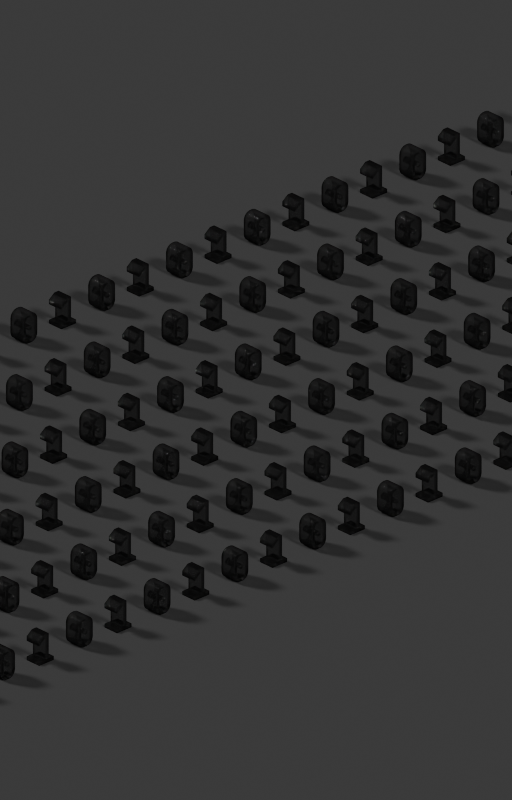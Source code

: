 # Source: zero_one.blend  (saved by Blender 5.0.119; exported with 4.5.12 LTS)
import bpy
from mathutils import Matrix  # noqa: F401  (used for matrix-valued properties, if any)

bpy.ops.wm.read_factory_settings(use_empty=True)
scene = bpy.context.scene
scene.name = 'Scene'

# ---- collections
col_collection = bpy.data.collections.new('Collection'); scene.collection.children.link(col_collection)
col_one_two_svg = bpy.data.collections.new('one_two.svg'); scene.collection.children.link(col_one_two_svg)

# ---- materials (node trees are filled in below, after node groups)
mat_svgmat = bpy.data.materials.new('SVGMat')
mat_svgmat.use_raytrace_refraction = True
mat_svgmat.use_screen_refraction = True
mat_svgmat.diffuse_color = (0.0, 0.0, 0.0, 1.0)
mat_material_001 = bpy.data.materials.new('Material.001')

# ---- node groups
ng_smooth_by_angle = bpy.data.node_groups.new('Smooth by Angle', 'GeometryNodeTree')
_s = ng_smooth_by_angle.interface.new_socket(name='Mesh', in_out='OUTPUT', socket_type='NodeSocketGeometry')
_s = ng_smooth_by_angle.interface.new_socket(name='Mesh', in_out='INPUT', socket_type='NodeSocketGeometry')
_s = ng_smooth_by_angle.interface.new_socket(name='Angle', in_out='INPUT', socket_type='NodeSocketFloat')
_s.subtype = 'ANGLE'
_s.default_value = 0.5236
_s.min_value = 0.0
_s.max_value = 3.142
_s.description = 'Maximum face angle for smooth edges'
_s = ng_smooth_by_angle.interface.new_socket(name='Ignore Sharpness', in_out='INPUT', socket_type='NodeSocketBool')
_s.force_non_field = True
ng_smooth_by_angle.is_modifier = True
_N = ng_smooth_by_angle.nodes; _L = ng_smooth_by_angle.links
n0 = _N.new('GeometryNodeSetShadeSmooth'); n0.name = 'Set Shade Smooth'; n0.location = (120, -80)
n0.domain = 'EDGE'
n1 = _N.new('GeometryNodeSetShadeSmooth'); n1.name = 'Set Shade Smooth.001'; n1.location = (300, -80)
n2 = _N.new('NodeGroupOutput'); n2.name = 'Group Output'; n2.location = (480, -80)
n3 = _N.new('GeometryNodeInputMeshEdgeAngle'); n3.name = 'Edge Angle'; n3.location = (-440, -240)
n4 = _N.new('NodeGroupInput'); n4.name = 'Group Input'; n4.location = (-80, -80)
n5 = _N.new('GeometryNodeInputEdgeSmooth'); n5.name = 'Is Edge Smooth'; n5.location = (-260, -120)
n6 = _N.new('GeometryNodeInputShadeSmooth'); n6.name = 'Is Shade Smooth'; n6.location = (-440, -397)
n7 = _N.new('FunctionNodeCompare'); n7.name = 'Compare'; n7.location = (-260, -260)
n7.operation = 'LESS_EQUAL'
n7.inputs[6].default_value = (0.0, 0.0, 0.0, 0.0)
n7.inputs[7].default_value = (0.0, 0.0, 0.0, 0.0)
n8 = _N.new('FunctionNodeBooleanMath'); n8.name = 'Boolean Math.001'; n8.location = (-80, -260)
n9 = _N.new('NodeGroupInput'); n9.name = 'Group Input.001'; n9.location = (-440, -329)
n10 = _N.new('NodeGroupInput'); n10.name = 'Group Input.002'; n10.location = (-259, -189)
n11 = _N.new('FunctionNodeBooleanMath'); n11.name = 'Boolean Math'; n11.location = (-80, -149)
n11.operation = 'OR'
n12 = _N.new('FunctionNodeBooleanMath'); n12.name = 'Boolean Math.002'; n12.location = (-260, -380)
n12.operation = 'OR'
n13 = _N.new('NodeGroupInput'); n13.name = 'Group Input.003'; n13.location = (-440, -460)
_L.new(n3.outputs[0], n7.inputs[0])
_L.new(n1.outputs[0], n2.inputs[0])
_L.new(n9.outputs[1], n7.inputs[1])
_L.new(n7.outputs[0], n8.inputs[0])
_L.new(n4.outputs[0], n0.inputs[0])
_L.new(n0.outputs[0], n1.inputs[0])
_L.new(n8.outputs[0], n0.inputs[2])
_L.new(n10.outputs[2], n11.inputs[1])
_L.new(n5.outputs[0], n11.inputs[0])
_L.new(n11.outputs[0], n0.inputs[1])
_L.new(n13.outputs[2], n12.inputs[1])
_L.new(n6.outputs[0], n12.inputs[0])
_L.new(n12.outputs[0], n8.inputs[1])
n2.is_active_output = True

# ---- material node trees
mat_svgmat.use_nodes = True; mat_svgmat.node_tree.nodes.clear()
_N = mat_svgmat.node_tree.nodes; _L = mat_svgmat.node_tree.links
n0 = _N.new('ShaderNodeOutputMaterial'); n0.name = 'Material Output'; n0.location = (170, 0)
n1 = _N.new('ShaderNodeBsdfGlass'); n1.name = 'Glass BSDF'; n1.location = (-166, 31)
n1.inputs[0].default_value = (0.64, 0.64, 0.64, 1.0)
n1.inputs[1].default_value = 0.05
n1.inputs[2].default_value = 1.77
_L.new(n1.outputs[0], n0.inputs[0])
n0.is_active_output = True
mat_material_001.use_nodes = True; mat_material_001.node_tree.nodes.clear()
_N = mat_material_001.node_tree.nodes; _L = mat_material_001.node_tree.links
n0 = _N.new('ShaderNodeBsdfPrincipled'); n0.name = 'Principled BSDF'; n0.location = (-200, 100)
n0.inputs[0].default_value = (0.01165, 0.01165, 0.01165, 1.0)
n0.inputs[2].default_value = 1.0
n1 = _N.new('ShaderNodeOutputMaterial'); n1.name = 'Material Output'; n1.location = (200, 100)
_L.new(n0.outputs[0], n1.inputs[0])
n1.is_active_output = True

# ---- world
world_world = bpy.data.worlds.new('World'); scene.world = world_world
world_world.use_nodes = True; world_world.node_tree.nodes.clear()
_N = world_world.node_tree.nodes; _L = world_world.node_tree.links
n0 = _N.new('ShaderNodeOutputWorld'); n0.name = 'World Output'; n0.location = (200, 100)
n1 = _N.new('ShaderNodeBackground'); n1.name = 'Background'; n1.location = (-200, 100)
n1.inputs[0].default_value = (0.05088, 0.05088, 0.05088, 1.0)
_L.new(n1.outputs[0], n0.inputs[0])
n0.is_active_output = True
world_world.color = (0.05088, 0.05088, 0.05088)
world_world.sun_shadow_jitter_overblur = 0.0

# ---- cameras
cam_camera = bpy.data.cameras.new('Camera')
cam_camera.type = 'ORTHO'
cam_camera.clip_end = 100.0
cam_camera.ortho_scale = 44.91

# ---- lights
light_light = bpy.data.lights.new('Light', 'SUN')
light_light.angle = 0.1993
light_light.energy = 1.8
light_light.shadow_soft_size = 0.1
light_light.shadow_cascade_max_distance = 1000.0
light_light_001 = bpy.data.lights.new('Light.001', 'SUN')
light_light_001.angle = 0.1993
light_light_001.energy = 2.0
light_light_001.shadow_soft_size = 0.1
light_light_001.shadow_cascade_max_distance = 1000.0

# ---- meshes
me_curve_004 = bpy.data.meshes.new('Curve.004')
me_curve_004.from_pydata([(0.3638, 0.06279, 0.0), (0.3638, 0.08488, 0.0), (0.4117, 0.08488, 0.0), (0.4117, 0.2201, 0.0), (0.3636, 0.1843, 0.0), (0.3636, 0.2118, 0.0), (0.4043, 0.2419, 0.0), (0.436, 0.2419, 0.0), (0.436, 0.08488, 0.0), (0.4753, 0.08488, 0.0), (0.4753, 0.06279, 0.0), (0.1211, 0.06033, 0.0), (0.1169, 0.06043, 0.0), (0.1129, 0.06073, 0.0), (0.1091, 0.06123, 0.0), (0.1054, 0.06193, 0.0), (0.1018, 0.06283, 0.0), (0.09843, 0.06392, 0.0), (0.09516, 0.06522, 0.0), (0.09205, 0.06672, 0.0), (0.08908, 0.06841, 0.0), (0.08626, 0.0703, 0.0), (0.08359, 0.0724, 0.0), (0.08106, 0.07469, 0.0), (0.07871, 0.07715, 0.0), (0.07656, 0.07975, 0.0), (0.07462, 0.08249, 0.0), (0.07288, 0.08537, 0.0), (0.07134, 0.08838, 0.0), (0.07001, 0.09153, 0.0), (0.06889, 0.09482, 0.0), (0.06797, 0.09825, 0.0), (0.06725, 0.1018, 0.0), (0.06674, 0.1055, 0.0), (0.06643, 0.1094, 0.0), (0.06633, 0.1133, 0.0), (0.06633, 0.1149, 0.0), (0.06633, 0.1191, 0.0), (0.06633, 0.1255, 0.0), (0.06633, 0.1336, 0.0), (0.06633, 0.1427, 0.0), (0.06633, 0.1524, 0.0), (0.06633, 0.162, 0.0), (0.06633, 0.1712, 0.0), (0.06633, 0.1792, 0.0), (0.06633, 0.1856, 0.0), (0.06633, 0.1899, 0.0), (0.06633, 0.1914, 0.0), (0.06643, 0.1954, 0.0), (0.06674, 0.1992, 0.0), (0.06725, 0.2029, 0.0), (0.06797, 0.2065, 0.0), (0.06889, 0.2099, 0.0), (0.07001, 0.2132, 0.0), (0.07134, 0.2164, 0.0), (0.07288, 0.2194, 0.0), (0.07462, 0.2222, 0.0), (0.07656, 0.225, 0.0), (0.07871, 0.2276, 0.0), (0.08106, 0.23, 0.0), (0.08359, 0.2323, 0.0), (0.08626, 0.2344, 0.0), (0.08908, 0.2363, 0.0), (0.09205, 0.238, 0.0), (0.09516, 0.2395, 0.0), (0.09843, 0.2408, 0.0), (0.1018, 0.2419, 0.0), (0.1054, 0.2428, 0.0), (0.1091, 0.2435, 0.0), (0.1129, 0.244, 0.0), (0.1169, 0.2443, 0.0), (0.1211, 0.2444, 0.0), (0.1252, 0.2443, 0.0), (0.1292, 0.244, 0.0), (0.1331, 0.2435, 0.0), (0.1368, 0.2428, 0.0), (0.1403, 0.2419, 0.0), (0.1437, 0.2408, 0.0), (0.147, 0.2395, 0.0), (0.1501, 0.238, 0.0), (0.1531, 0.2363, 0.0), (0.1559, 0.2344, 0.0), (0.1586, 0.2323, 0.0), (0.1611, 0.23, 0.0), (0.1634, 0.2276, 0.0), (0.1656, 0.225, 0.0), (0.1675, 0.2222, 0.0), (0.1693, 0.2194, 0.0), (0.1708, 0.2164, 0.0), (0.1721, 0.2132, 0.0), (0.1733, 0.2099, 0.0), (0.1742, 0.2065, 0.0), (0.1749, 0.2029, 0.0), (0.1754, 0.1992, 0.0), (0.1757, 0.1954, 0.0), (0.1758, 0.1914, 0.0), (0.1758, 0.1899, 0.0), (0.1758, 0.1856, 0.0), (0.1758, 0.1792, 0.0), (0.1758, 0.1712, 0.0), (0.1758, 0.162, 0.0), (0.1758, 0.1524, 0.0), (0.1758, 0.1427, 0.0), (0.1758, 0.1336, 0.0), (0.1758, 0.1255, 0.0), (0.1758, 0.1191, 0.0), (0.1758, 0.1149, 0.0), (0.1758, 0.1133, 0.0), (0.1758, 0.1107, 0.0), (0.1756, 0.1081, 0.0), (0.1754, 0.1056, 0.0), (0.1751, 0.1032, 0.0), (0.1746, 0.1008, 0.0), (0.1741, 0.09841, 0.0), (0.1735, 0.09611, 0.0), (0.1728, 0.09388, 0.0), (0.172, 0.09169, 0.0), (0.1711, 0.08957, 0.0), (0.1701, 0.0875, 0.0), (0.1691, 0.08549, 0.0), (0.1679, 0.08354, 0.0), (0.1667, 0.08167, 0.0), (0.1653, 0.07987, 0.0), (0.1639, 0.07814, 0.0), (0.1625, 0.07649, 0.0), (0.1609, 0.07491, 0.0), (0.1593, 0.0734, 0.0), (0.1576, 0.07196, 0.0), (0.1558, 0.0706, 0.0), (0.154, 0.06932, 0.0), (0.152, 0.0681, 0.0), (0.15, 0.06696, 0.0), (0.148, 0.0659, 0.0), (0.1458, 0.06494, 0.0), (0.1436, 0.06406, 0.0), (0.1414, 0.06328, 0.0), (0.139, 0.06259, 0.0), (0.1367, 0.06199, 0.0), (0.1342, 0.06148, 0.0), (0.1317, 0.06107, 0.0), (0.1291, 0.06075, 0.0), (0.1265, 0.06052, 0.0), (0.1238, 0.06038, 0.0), (0.1211, 0.0812, 0.0), (0.1234, 0.08126, 0.0), (0.1257, 0.08144, 0.0), (0.1278, 0.08176, 0.0), (0.1299, 0.08219, 0.0), (0.132, 0.08275, 0.0), (0.1339, 0.08343, 0.0), (0.1358, 0.08424, 0.0), (0.1375, 0.08518, 0.0), (0.1393, 0.08623, 0.0), (0.1409, 0.08742, 0.0), (0.1424, 0.08872, 0.0), (0.1439, 0.09015, 0.0), (0.1453, 0.09168, 0.0), (0.1465, 0.09329, 0.0), (0.1477, 0.09496, 0.0), (0.1487, 0.09671, 0.0), (0.1496, 0.09853, 0.0), (0.1503, 0.1004, 0.0), (0.151, 0.1024, 0.0), (0.1515, 0.1044, 0.0), (0.152, 0.1066, 0.0), (0.1523, 0.1087, 0.0), (0.1524, 0.111, 0.0), (0.1525, 0.1133, 0.0), (0.1525, 0.1149, 0.0), (0.1525, 0.1191, 0.0), (0.1525, 0.1255, 0.0), (0.1525, 0.1336, 0.0), (0.1525, 0.1427, 0.0), (0.1525, 0.1524, 0.0), (0.1525, 0.162, 0.0), (0.1525, 0.1712, 0.0), (0.1525, 0.1792, 0.0), (0.1525, 0.1856, 0.0), (0.1525, 0.1899, 0.0), (0.1525, 0.1914, 0.0), (0.1524, 0.1937, 0.0), (0.1523, 0.196, 0.0), (0.152, 0.1982, 0.0), (0.1515, 0.2003, 0.0), (0.151, 0.2023, 0.0), (0.1503, 0.2043, 0.0), (0.1496, 0.2062, 0.0), (0.1487, 0.208, 0.0), (0.1477, 0.2098, 0.0), (0.1465, 0.2114, 0.0), (0.1453, 0.2131, 0.0), (0.1439, 0.2146, 0.0), (0.1424, 0.216, 0.0), (0.1409, 0.2173, 0.0), (0.1393, 0.2185, 0.0), (0.1375, 0.2196, 0.0), (0.1358, 0.2205, 0.0), (0.1339, 0.2213, 0.0), (0.132, 0.222, 0.0), (0.1299, 0.2225, 0.0), (0.1278, 0.223, 0.0), (0.1257, 0.2233, 0.0), (0.1234, 0.2235, 0.0), (0.1211, 0.2235, 0.0), (0.1187, 0.2235, 0.0), (0.1165, 0.2233, 0.0), (0.1143, 0.223, 0.0), (0.1122, 0.2225, 0.0), (0.1102, 0.222, 0.0), (0.1082, 0.2213, 0.0), (0.1064, 0.2205, 0.0), (0.1046, 0.2196, 0.0), (0.1029, 0.2185, 0.0), (0.1013, 0.2173, 0.0), (0.09971, 0.216, 0.0), (0.09824, 0.2146, 0.0), (0.09687, 0.2131, 0.0), (0.09562, 0.2114, 0.0), (0.09448, 0.2098, 0.0), (0.09347, 0.208, 0.0), (0.09257, 0.2062, 0.0), (0.0918, 0.2043, 0.0), (0.09114, 0.2023, 0.0), (0.0906, 0.2003, 0.0), (0.09019, 0.1982, 0.0), (0.08989, 0.196, 0.0), (0.08971, 0.1937, 0.0), (0.08965, 0.1914, 0.0), (0.08965, 0.1899, 0.0), (0.08965, 0.1856, 0.0), (0.08965, 0.1792, 0.0), (0.08965, 0.1712, 0.0), (0.08965, 0.162, 0.0), (0.08965, 0.1524, 0.0), (0.08965, 0.1427, 0.0), (0.08965, 0.1336, 0.0), (0.08965, 0.1255, 0.0), (0.08965, 0.1191, 0.0), (0.08965, 0.1149, 0.0), (0.08965, 0.1133, 0.0), (0.08971, 0.111, 0.0), (0.08989, 0.1087, 0.0), (0.09019, 0.1066, 0.0), (0.0906, 0.1044, 0.0), (0.09114, 0.1024, 0.0), (0.0918, 0.1004, 0.0), (0.09257, 0.09853, 0.0), (0.09347, 0.09671, 0.0), (0.09448, 0.09496, 0.0), (0.09562, 0.09329, 0.0), (0.09687, 0.09168, 0.0), (0.09824, 0.09015, 0.0), (0.09971, 0.08872, 0.0), (0.1013, 0.08742, 0.0), (0.1029, 0.08623, 0.0), (0.1046, 0.08518, 0.0), (0.1064, 0.08424, 0.0), (0.1082, 0.08343, 0.0), (0.1102, 0.08275, 0.0), (0.1122, 0.08219, 0.0), (0.1143, 0.08176, 0.0), (0.1165, 0.08144, 0.0), (0.1187, 0.08126, 0.0), (0.1211, 0.1386, 0.0), (0.1199, 0.1387, 0.0), (0.1189, 0.1387, 0.0), (0.1178, 0.1389, 0.0), (0.1168, 0.139, 0.0), (0.1158, 0.1393, 0.0), (0.1149, 0.1396, 0.0), (0.114, 0.1399, 0.0), (0.1132, 0.1403, 0.0), (0.1123, 0.1408, 0.0), (0.1116, 0.1413, 0.0), (0.1108, 0.1418, 0.0), (0.1101, 0.1424, 0.0), (0.1095, 0.1431, 0.0), (0.1089, 0.1438, 0.0), (0.1084, 0.1445, 0.0), (0.1079, 0.1453, 0.0), (0.1075, 0.1461, 0.0), (0.1071, 0.147, 0.0), (0.1068, 0.1479, 0.0), (0.1065, 0.1489, 0.0), (0.1064, 0.1499, 0.0), (0.1062, 0.1509, 0.0), (0.1061, 0.152, 0.0), (0.1061, 0.1531, 0.0), (0.1061, 0.1542, 0.0), (0.1062, 0.1553, 0.0), (0.1064, 0.1563, 0.0), (0.1065, 0.1573, 0.0), (0.1068, 0.1583, 0.0), (0.1071, 0.1591, 0.0), (0.1075, 0.16, 0.0), (0.1079, 0.1608, 0.0), (0.1084, 0.1615, 0.0), (0.1089, 0.1623, 0.0), (0.1095, 0.1629, 0.0), (0.1101, 0.1635, 0.0), (0.1108, 0.1641, 0.0), (0.1116, 0.1646, 0.0), (0.1123, 0.1651, 0.0), (0.1132, 0.1655, 0.0), (0.114, 0.1659, 0.0), (0.1149, 0.1662, 0.0), (0.1158, 0.1665, 0.0), (0.1168, 0.1667, 0.0), (0.1178, 0.1669, 0.0), (0.1189, 0.167, 0.0), (0.1199, 0.1671, 0.0), (0.1211, 0.1671, 0.0), (0.1222, 0.1671, 0.0), (0.1233, 0.167, 0.0), (0.1243, 0.1669, 0.0), (0.1254, 0.1667, 0.0), (0.1263, 0.1665, 0.0), (0.1273, 0.1662, 0.0), (0.1282, 0.1659, 0.0), (0.129, 0.1655, 0.0), (0.1299, 0.1651, 0.0), (0.1307, 0.1646, 0.0), (0.1314, 0.1641, 0.0), (0.1321, 0.1635, 0.0), (0.1328, 0.1629, 0.0), (0.1334, 0.1623, 0.0), (0.1339, 0.1615, 0.0), (0.1344, 0.1608, 0.0), (0.1349, 0.16, 0.0), (0.1352, 0.1591, 0.0), (0.1356, 0.1583, 0.0), (0.1358, 0.1573, 0.0), (0.136, 0.1563, 0.0), (0.1362, 0.1553, 0.0), (0.1363, 0.1542, 0.0), (0.1363, 0.1531, 0.0), (0.1363, 0.152, 0.0), (0.1362, 0.1509, 0.0), (0.136, 0.1499, 0.0), (0.1358, 0.1489, 0.0), (0.1356, 0.1479, 0.0), (0.1352, 0.147, 0.0), (0.1349, 0.1461, 0.0), (0.1344, 0.1453, 0.0), (0.1339, 0.1445, 0.0), (0.1334, 0.1438, 0.0), (0.1328, 0.1431, 0.0), (0.1321, 0.1424, 0.0), (0.1314, 0.1418, 0.0), (0.1307, 0.1413, 0.0), (0.1299, 0.1408, 0.0), (0.129, 0.1403, 0.0), (0.1282, 0.1399, 0.0), (0.1273, 0.1396, 0.0), (0.1263, 0.1393, 0.0), (0.1254, 0.139, 0.0), (0.1243, 0.1389, 0.0), (0.1233, 0.1387, 0.0), (0.1222, 0.1387, 0.0)], [], [(5, 7, 6), (5, 3, 7), (3, 8, 7), (5, 4, 3), (2, 8, 3), (0, 2, 1), (0, 8, 2), (0, 9, 8), (0, 10, 9), (70, 72, 71), (69, 72, 70), (69, 73, 72), (68, 73, 69), (68, 74, 73), (67, 74, 68), (67, 75, 74), (66, 75, 67), (66, 76, 75), (65, 76, 66), (65, 77, 76), (64, 77, 65), (64, 78, 77), (63, 78, 64), (63, 79, 78), (62, 79, 63), (62, 80, 79), (61, 80, 62), (61, 81, 80), (60, 81, 61), (60, 82, 81), (59, 82, 60), (59, 83, 82), (58, 83, 59), (58, 84, 83), (57, 84, 58), (57, 85, 84), (56, 85, 57), (56, 204, 85), (204, 203, 85), (203, 202, 85), (202, 86, 85), (201, 86, 202), (56, 205, 204), (200, 86, 201), (56, 206, 205), (199, 86, 200), (56, 207, 206), (198, 86, 199), (56, 208, 207), (55, 208, 56), (198, 87, 86), (197, 87, 198), (55, 209, 208), (196, 87, 197), (55, 210, 209), (195, 87, 196), (55, 211, 210), (194, 87, 195), (55, 212, 211), (54, 212, 55), (194, 88, 87), (193, 88, 194), (54, 213, 212), (192, 88, 193), (54, 214, 213), (53, 214, 54), (192, 89, 88), (191, 89, 192), (53, 215, 214), (53, 216, 215), (190, 89, 191), (52, 216, 53), (190, 90, 89), (189, 90, 190), (52, 217, 216), (188, 90, 189), (52, 218, 217), (51, 218, 52), (188, 91, 90), (187, 91, 188), (51, 219, 218), (186, 91, 187), (51, 220, 219), (50, 220, 51), (186, 92, 91), (185, 92, 186), (50, 221, 220), (184, 92, 185), (50, 222, 221), (49, 222, 50), (184, 93, 92), (183, 93, 184), (49, 223, 222), (182, 93, 183), (49, 224, 223), (48, 224, 49), (182, 94, 93), (181, 94, 182), (48, 225, 224), (180, 94, 181), (48, 226, 225), (47, 226, 48), (180, 95, 94), (179, 95, 180), (47, 227, 226), (46, 227, 47), (46, 228, 227), (178, 95, 179), (178, 96, 95), (45, 228, 46), (45, 229, 228), (177, 96, 178), (177, 97, 96), (44, 229, 45), (44, 230, 229), (176, 97, 177), (176, 98, 97), (43, 230, 44), (43, 231, 230), (175, 98, 176), (175, 99, 98), (42, 231, 43), (42, 232, 231), (174, 99, 175), (174, 100, 99), (310, 312, 311), (310, 313, 312), (309, 313, 310), (309, 314, 313), (308, 314, 309), (308, 315, 314), (307, 315, 308), (307, 316, 315), (306, 316, 307), (306, 317, 316), (305, 317, 306), (305, 318, 317), (304, 318, 305), (304, 319, 318), (303, 319, 304), (303, 320, 319), (302, 320, 303), (302, 321, 320), (301, 321, 302), (301, 322, 321), (300, 322, 301), (300, 323, 322), (299, 323, 300), (298, 323, 299), (298, 324, 323), (297, 324, 298), (297, 325, 324), (296, 325, 297), (296, 326, 325), (41, 232, 42), (41, 233, 232), (173, 100, 174), (173, 101, 100), (295, 326, 296), (295, 327, 326), (294, 327, 295), (294, 328, 327), (293, 328, 294), (293, 329, 328), (292, 329, 293), (292, 330, 329), (291, 330, 292), (291, 331, 330), (290, 331, 291), (290, 332, 331), (289, 332, 290), (289, 333, 332), (288, 333, 289), (288, 334, 333), (287, 334, 288), (287, 335, 334), (286, 335, 287), (286, 336, 335), (40, 233, 41), (40, 234, 233), (172, 101, 173), (172, 102, 101), (285, 336, 286), (285, 337, 336), (284, 337, 285), (284, 338, 337), (283, 338, 284), (283, 339, 338), (282, 339, 283), (282, 340, 339), (281, 340, 282), (281, 341, 340), (280, 341, 281), (280, 342, 341), (279, 342, 280), (279, 343, 342), (278, 343, 279), (278, 344, 343), (277, 344, 278), (277, 345, 344), (276, 345, 277), (276, 346, 345), (275, 346, 276), (275, 347, 346), (39, 234, 40), (39, 235, 234), (171, 102, 172), (171, 103, 102), (274, 347, 275), (274, 348, 347), (273, 348, 274), (273, 349, 348), (272, 349, 273), (272, 350, 349), (271, 350, 272), (271, 351, 350), (270, 351, 271), (270, 352, 351), (269, 352, 270), (269, 353, 352), (268, 353, 269), (268, 354, 353), (267, 354, 268), (267, 355, 354), (266, 355, 267), (266, 356, 355), (265, 356, 266), (265, 357, 356), (264, 357, 265), (264, 358, 357), (263, 358, 264), (38, 235, 39), (38, 236, 235), (170, 103, 171), (170, 104, 103), (37, 236, 38), (37, 237, 236), (169, 104, 170), (169, 105, 104), (36, 237, 37), (168, 105, 169), (36, 238, 237), (168, 106, 105), (35, 238, 36), (167, 106, 168), (35, 239, 238), (167, 107, 106), (34, 239, 35), (34, 240, 239), (166, 107, 167), (166, 108, 107), (165, 108, 166), (34, 241, 240), (165, 109, 108), (33, 241, 34), (164, 109, 165), (33, 242, 241), (164, 110, 109), (163, 110, 164), (33, 243, 242), (163, 111, 110), (32, 243, 33), (162, 111, 163), (32, 244, 243), (162, 112, 111), (161, 112, 162), (32, 245, 244), (31, 245, 32), (161, 113, 112), (160, 113, 161), (31, 246, 245), (159, 113, 160), (31, 247, 246), (159, 114, 113), (30, 247, 31), (158, 114, 159), (30, 248, 247), (158, 115, 114), (157, 115, 158), (30, 249, 248), (29, 249, 30), (157, 116, 115), (156, 116, 157), (29, 250, 249), (156, 117, 116), (155, 117, 156), (29, 251, 250), (28, 251, 29), (28, 252, 251), (154, 117, 155), (154, 118, 117), (153, 118, 154), (28, 253, 252), (27, 253, 28), (153, 119, 118), (152, 119, 153), (27, 254, 253), (151, 119, 152), (27, 255, 254), (151, 120, 119), (26, 255, 27), (150, 120, 151), (26, 256, 255), (149, 120, 150), (26, 257, 256), (149, 121, 120), (148, 121, 149), (26, 258, 257), (147, 121, 148), (26, 259, 258), (25, 259, 26), (146, 121, 147), (25, 260, 259), (145, 121, 146), (25, 261, 260), (145, 122, 121), (144, 122, 145), (25, 262, 261), (143, 122, 144), (25, 143, 262), (25, 122, 143), (25, 123, 122), (24, 123, 25), (24, 124, 123), (23, 124, 24), (23, 125, 124), (23, 126, 125), (22, 126, 23), (22, 127, 126), (21, 127, 22), (21, 128, 127), (21, 129, 128), (20, 129, 21), (20, 130, 129), (19, 130, 20), (19, 131, 130), (19, 132, 131), (18, 132, 19), (18, 133, 132), (17, 133, 18), (17, 134, 133), (17, 135, 134), (16, 135, 17), (16, 136, 135), (15, 136, 16), (15, 137, 136), (15, 138, 137), (14, 138, 15), (14, 139, 138), (13, 139, 14), (13, 140, 139), (13, 141, 140), (12, 141, 13), (12, 142, 141), (11, 142, 12)])
me_curve_004.polygons.foreach_set('use_smooth', [True] * 355)
_uv = me_curve_004.uv_layers.new(name='UVMap')
_uv.uv.foreach_set('vector', [0.5, 0.0, 0.7, 0.0, 0.6, 0.0, 0.5, 0.0, 0.3, 0.0, 0.7, 0.0, 0.3, 0.0, 0.8, 0.0, 0.7, 0.0, 0.5, 0.0, 0.4, 0.0, 0.3, 0.0, 0.2, 0.0, 0.8, 0.0, 0.3, 0.0, 0.0, 0.0, 0.2, 0.0, 0.1, 0.0, 0.0, 0.0, 0.8, 0.0, 0.2, 0.0, 0.0, 0.0, 0.9, 0.0, 0.8, 0.0, 0.0, 0.0, 1.0, 0.0, 0.9, 0.0, 0.17, 0.0, 0.1758, 0.0, 0.1729, 0.0, 0.1671, 0.0, 0.1758, 0.0, 0.17, 0.0, 0.1671, 0.0, 0.1787, 0.0, 0.1758, 0.0, 0.1643, 0.0, 0.1787, 0.0, 0.1671, 0.0, 0.1643, 0.0, 0.1816, 0.0, 0.1787, 0.0, 0.1614, 0.0, 0.1816, 0.0, 0.1643, 0.0, 0.1614, 0.0, 0.1844, 0.0, 0.1816, 0.0, 0.1585, 0.0, 0.1844, 0.0, 0.1614, 0.0, 0.1585, 0.0, 0.1873, 0.0, 0.1844, 0.0, 0.1556, 0.0, 0.1873, 0.0, 0.1585, 0.0, 0.1556, 0.0, 0.1902, 0.0, 0.1873, 0.0, 0.1527, 0.0, 0.1902, 0.0, 0.1556, 0.0, 0.1527, 0.0, 0.1931, 0.0, 0.1902, 0.0, 0.1499, 0.0, 0.1931, 0.0, 0.1527, 0.0, 0.1499, 0.0, 0.196, 0.0, 0.1931, 0.0, 0.147, 0.0, 0.196, 0.0, 0.1499, 0.0, 0.147, 0.0, 0.1988, 0.0, 0.196, 0.0, 0.1441, 0.0, 0.1988, 0.0, 0.147, 0.0, 0.1441, 0.0, 0.2017, 0.0, 0.1988, 0.0, 0.1412, 0.0, 0.2017, 0.0, 0.1441, 0.0, 0.1412, 0.0, 0.2046, 0.0, 0.2017, 0.0, 0.1383, 0.0, 0.2046, 0.0, 0.1412, 0.0, 0.1383, 0.0, 0.2075, 0.0, 0.2046, 0.0, 0.1354, 0.0, 0.2075, 0.0, 0.1383, 0.0, 0.1354, 0.0, 0.2104, 0.0, 0.2075, 0.0, 0.1326, 0.0, 0.2104, 0.0, 0.1354, 0.0, 0.1326, 0.0, 0.2133, 0.0, 0.2104, 0.0, 0.1297, 0.0, 0.2133, 0.0, 0.1326, 0.0, 0.1297, 0.0, 0.5562, 0.0, 0.2133, 0.0, 0.5562, 0.0, 0.5533, 0.0, 0.2133, 0.0, 0.5533, 0.0, 0.5504, 0.0, 0.2133, 0.0, 0.5504, 0.0, 0.2161, 0.0, 0.2133, 0.0, 0.5476, 0.0, 0.2161, 0.0, 0.5504, 0.0, 0.1297, 0.0, 0.5591, 0.0, 0.5562, 0.0, 0.5447, 0.0, 0.2161, 0.0, 0.5476, 0.0, 0.1297, 0.0, 0.562, 0.0, 0.5591, 0.0, 0.5418, 0.0, 0.2161, 0.0, 0.5447, 0.0, 0.1297, 0.0, 0.5648, 0.0, 0.562, 0.0, 0.5389, 0.0, 0.2161, 0.0, 0.5418, 0.0, 0.1297, 0.0, 0.5677, 0.0, 0.5648, 0.0, 0.1268, 0.0, 0.5677, 0.0, 0.1297, 0.0, 0.5389, 0.0, 0.219, 0.0, 0.2161, 0.0, 0.536, 0.0, 0.219, 0.0, 0.5389, 0.0, 0.1268, 0.0, 0.5706, 0.0, 0.5677, 0.0, 0.5331, 0.0, 0.219, 0.0, 0.536, 0.0, 0.1268, 0.0, 0.5735, 0.0, 0.5706, 0.0, 0.5303, 0.0, 0.219, 0.0, 0.5331, 0.0, 0.1268, 0.0, 0.5764, 0.0, 0.5735, 0.0, 0.5274, 0.0, 0.219, 0.0, 0.5303, 0.0, 0.1268, 0.0, 0.5793, 0.0, 0.5764, 0.0, 0.1239, 0.0, 0.5793, 0.0, 0.1268, 0.0, 0.5274, 0.0, 0.2219, 0.0, 0.219, 0.0, 0.5245, 0.0, 0.2219, 0.0, 0.5274, 0.0, 0.1239, 0.0, 0.5821, 0.0, 0.5793, 0.0, 0.5216, 0.0, 0.2219, 0.0, 0.5245, 0.0, 0.1239, 0.0, 0.585, 0.0, 0.5821, 0.0, 0.121, 0.0, 0.585, 0.0, 0.1239, 0.0, 0.5216, 0.0, 0.2248, 0.0, 0.2219, 0.0, 0.5187, 0.0, 0.2248, 0.0, 0.5216, 0.0, 0.121, 0.0, 0.5879, 0.0, 0.585, 0.0, 0.121, 0.0, 0.5908, 0.0, 0.5879, 0.0, 0.5159, 0.0, 0.2248, 0.0, 0.5187, 0.0, 0.1182, 0.0, 0.5908, 0.0, 0.121, 0.0, 0.5159, 0.0, 0.2277, 0.0, 0.2248, 0.0, 0.513, 0.0, 0.2277, 0.0, 0.5159, 0.0, 0.1182, 0.0, 0.5937, 0.0, 0.5908, 0.0, 0.5101, 0.0, 0.2277, 0.0, 0.513, 0.0, 0.1182, 0.0, 0.5965, 0.0, 0.5937, 0.0, 0.1153, 0.0, 0.5965, 0.0, 0.1182, 0.0, 0.5101, 0.0, 0.2305, 0.0, 0.2277, 0.0, 0.5072, 0.0, 0.2305, 0.0, 0.5101, 0.0, 0.1153, 0.0, 0.5994, 0.0, 0.5965, 0.0, 0.5043, 0.0, 0.2305, 0.0, 0.5072, 0.0, 0.1153, 0.0, 0.6023, 0.0, 0.5994, 0.0, 0.1124, 0.0, 0.6023, 0.0, 0.1153, 0.0, 0.5043, 0.0, 0.2334, 0.0, 0.2305, 0.0, 0.5014, 0.0, 0.2334, 0.0, 0.5043, 0.0, 0.1124, 0.0, 0.6052, 0.0, 0.6023, 0.0, 0.4986, 0.0, 0.2334, 0.0, 0.5014, 0.0, 0.1124, 0.0, 0.6081, 0.0, 0.6052, 0.0, 0.1095, 0.0, 0.6081, 0.0, 0.1124, 0.0, 0.4986, 0.0, 0.2363, 0.0, 0.2334, 0.0, 0.4957, 0.0, 0.2363, 0.0, 0.4986, 0.0, 0.1095, 0.0, 0.611, 0.0, 0.6081, 0.0, 0.4928, 0.0, 0.2363, 0.0, 0.4957, 0.0, 0.1095, 0.0, 0.6138, 0.0, 0.611, 0.0, 0.1066, 0.0, 0.6138, 0.0, 0.1095, 0.0, 0.4928, 0.0, 0.2392, 0.0, 0.2363, 0.0, 0.4899, 0.0, 0.2392, 0.0, 0.4928, 0.0, 0.1066, 0.0, 0.6167, 0.0, 0.6138, 0.0, 0.487, 0.0, 0.2392, 0.0, 0.4899, 0.0, 0.1066, 0.0, 0.6196, 0.0, 0.6167, 0.0, 0.1037, 0.0, 0.6196, 0.0, 0.1066, 0.0, 0.487, 0.0, 0.2421, 0.0, 0.2392, 0.0, 0.4841, 0.0, 0.2421, 0.0, 0.487, 0.0, 0.1037, 0.0, 0.6225, 0.0, 0.6196, 0.0, 0.1009, 0.0, 0.6225, 0.0, 0.1037, 0.0, 0.1009, 0.0, 0.6254, 0.0, 0.6225, 0.0, 0.4813, 0.0, 0.2421, 0.0, 0.4841, 0.0, 0.4813, 0.0, 0.245, 0.0, 0.2421, 0.0, 0.09798, 0.0, 0.6254, 0.0, 0.1009, 0.0, 0.09798, 0.0, 0.6282, 0.0, 0.6254, 0.0, 0.4784, 0.0, 0.245, 0.0, 0.4813, 0.0, 0.4784, 0.0, 0.2478, 0.0, 0.245, 0.0, 0.0951, 0.0, 0.6282, 0.0, 0.09798, 0.0, 0.0951, 0.0, 0.6311, 0.0, 0.6282, 0.0, 0.4755, 0.0, 0.2478, 0.0, 0.4784, 0.0, 0.4755, 0.0, 0.2507, 0.0, 0.2478, 0.0, 0.09222, 0.0, 0.6311, 0.0, 0.0951, 0.0, 0.09222, 0.0, 0.634, 0.0, 0.6311, 0.0, 0.4726, 0.0, 0.2507, 0.0, 0.4755, 0.0, 0.4726, 0.0, 0.2536, 0.0, 0.2507, 0.0, 0.08934, 0.0, 0.634, 0.0, 0.09222, 0.0, 0.08934, 0.0, 0.6369, 0.0, 0.634, 0.0, 0.4697, 0.0, 0.2536, 0.0, 0.4726, 0.0, 0.4697, 0.0, 0.2565, 0.0, 0.2536, 0.0, 0.8617, 0.0, 0.8674, 0.0, 0.8646, 0.0, 0.8617, 0.0, 0.8703, 0.0, 0.8674, 0.0, 0.8588, 0.0, 0.8703, 0.0, 0.8617, 0.0, 0.8588, 0.0, 0.8732, 0.0, 0.8703, 0.0, 0.8559, 0.0, 0.8732, 0.0, 0.8588, 0.0, 0.8559, 0.0, 0.8761, 0.0, 0.8732, 0.0, 0.853, 0.0, 0.8761, 0.0, 0.8559, 0.0, 0.853, 0.0, 0.879, 0.0, 0.8761, 0.0, 0.8501, 0.0, 0.879, 0.0, 0.853, 0.0, 0.8501, 0.0, 0.8818, 0.0, 0.879, 0.0, 0.8473, 0.0, 0.8818, 0.0, 0.8501, 0.0, 0.8473, 0.0, 0.8847, 0.0, 0.8818, 0.0, 0.8444, 0.0, 0.8847, 0.0, 0.8473, 0.0, 0.8444, 0.0, 0.8876, 0.0, 0.8847, 0.0, 0.8415, 0.0, 0.8876, 0.0, 0.8444, 0.0, 0.8415, 0.0, 0.8905, 0.0, 0.8876, 0.0, 0.8386, 0.0, 0.8905, 0.0, 0.8415, 0.0, 0.8386, 0.0, 0.8934, 0.0, 0.8905, 0.0, 0.8357, 0.0, 0.8934, 0.0, 0.8386, 0.0, 0.8357, 0.0, 0.8963, 0.0, 0.8934, 0.0, 0.8329, 0.0, 0.8963, 0.0, 0.8357, 0.0, 0.8329, 0.0, 0.8991, 0.0, 0.8963, 0.0, 0.83, 0.0, 0.8991, 0.0, 0.8329, 0.0, 0.8271, 0.0, 0.8991, 0.0, 0.83, 0.0, 0.8271, 0.0, 0.902, 0.0, 0.8991, 0.0, 0.8242, 0.0, 0.902, 0.0, 0.8271, 0.0, 0.8242, 0.0, 0.9049, 0.0, 0.902, 0.0, 0.8213, 0.0, 0.9049, 0.0, 0.8242, 0.0, 0.8213, 0.0, 0.9078, 0.0, 0.9049, 0.0, 0.08646, 0.0, 0.6369, 0.0, 0.08934, 0.0, 0.08646, 0.0, 0.6398, 0.0, 0.6369, 0.0, 0.4669, 0.0, 0.2565, 0.0, 0.4697, 0.0, 0.4669, 0.0, 0.2594, 0.0, 0.2565, 0.0, 0.8184, 0.0, 0.9078, 0.0, 0.8213, 0.0, 0.8184, 0.0, 0.9107, 0.0, 0.9078, 0.0, 0.8156, 0.0, 0.9107, 0.0, 0.8184, 0.0, 0.8156, 0.0, 0.9135, 0.0, 0.9107, 0.0, 0.8127, 0.0, 0.9135, 0.0, 0.8156, 0.0, 0.8127, 0.0, 0.9164, 0.0, 0.9135, 0.0, 0.8098, 0.0, 0.9164, 0.0, 0.8127, 0.0, 0.8098, 0.0, 0.9193, 0.0, 0.9164, 0.0, 0.8069, 0.0, 0.9193, 0.0, 0.8098, 0.0, 0.8069, 0.0, 0.9222, 0.0, 0.9193, 0.0, 0.804, 0.0, 0.9222, 0.0, 0.8069, 0.0, 0.804, 0.0, 0.9251, 0.0, 0.9222, 0.0, 0.8012, 0.0, 0.9251, 0.0, 0.804, 0.0, 0.8012, 0.0, 0.928, 0.0, 0.9251, 0.0, 0.7983, 0.0, 0.928, 0.0, 0.8012, 0.0, 0.7983, 0.0, 0.9308, 0.0, 0.928, 0.0, 0.7954, 0.0, 0.9308, 0.0, 0.7983, 0.0, 0.7954, 0.0, 0.9337, 0.0, 0.9308, 0.0, 0.7925, 0.0, 0.9337, 0.0, 0.7954, 0.0, 0.7925, 0.0, 0.9366, 0.0, 0.9337, 0.0, 0.08357, 0.0, 0.6398, 0.0, 0.08646, 0.0, 0.08357, 0.0, 0.6427, 0.0, 0.6398, 0.0, 0.464, 0.0, 0.2594, 0.0, 0.4669, 0.0, 0.464, 0.0, 0.2622, 0.0, 0.2594, 0.0, 0.7896, 0.0, 0.9366, 0.0, 0.7925, 0.0, 0.7896, 0.0, 0.9395, 0.0, 0.9366, 0.0, 0.7867, 0.0, 0.9395, 0.0, 0.7896, 0.0, 0.7867, 0.0, 0.9424, 0.0, 0.9395, 0.0, 0.7839, 0.0, 0.9424, 0.0, 0.7867, 0.0, 0.7839, 0.0, 0.9452, 0.0, 0.9424, 0.0, 0.781, 0.0, 0.9452, 0.0, 0.7839, 0.0, 0.781, 0.0, 0.9481, 0.0, 0.9452, 0.0, 0.7781, 0.0, 0.9481, 0.0, 0.781, 0.0, 0.7781, 0.0, 0.951, 0.0, 0.9481, 0.0, 0.7752, 0.0, 0.951, 0.0, 0.7781, 0.0, 0.7752, 0.0, 0.9539, 0.0, 0.951, 0.0, 0.7723, 0.0, 0.9539, 0.0, 0.7752, 0.0, 0.7723, 0.0, 0.9568, 0.0, 0.9539, 0.0, 0.7695, 0.0, 0.9568, 0.0, 0.7723, 0.0, 0.7695, 0.0, 0.9597, 0.0, 0.9568, 0.0, 0.7666, 0.0, 0.9597, 0.0, 0.7695, 0.0, 0.7666, 0.0, 0.9625, 0.0, 0.9597, 0.0, 0.7637, 0.0, 0.9625, 0.0, 0.7666, 0.0, 0.7637, 0.0, 0.9654, 0.0, 0.9625, 0.0, 0.7608, 0.0, 0.9654, 0.0, 0.7637, 0.0, 0.7608, 0.0, 0.9683, 0.0, 0.9654, 0.0, 0.08069, 0.0, 0.6427, 0.0, 0.08357, 0.0, 0.08069, 0.0, 0.6455, 0.0, 0.6427, 0.0, 0.4611, 0.0, 0.2622, 0.0, 0.464, 0.0, 0.4611, 0.0, 0.2651, 0.0, 0.2622, 0.0, 0.7579, 0.0, 0.9683, 0.0, 0.7608, 0.0, 0.7579, 0.0, 0.9712, 0.0, 0.9683, 0.0, 0.755, 0.0, 0.9712, 0.0, 0.7579, 0.0, 0.755, 0.0, 0.9741, 0.0, 0.9712, 0.0, 0.7522, 0.0, 0.9741, 0.0, 0.755, 0.0, 0.7522, 0.0, 0.9769, 0.0, 0.9741, 0.0, 0.7493, 0.0, 0.9769, 0.0, 0.7522, 0.0, 0.7493, 0.0, 0.9798, 0.0, 0.9769, 0.0, 0.7464, 0.0, 0.9798, 0.0, 0.7493, 0.0, 0.7464, 0.0, 0.9827, 0.0, 0.9798, 0.0, 0.7435, 0.0, 0.9827, 0.0, 0.7464, 0.0, 0.7435, 0.0, 0.9856, 0.0, 0.9827, 0.0, 0.7406, 0.0, 0.9856, 0.0, 0.7435, 0.0, 0.7406, 0.0, 0.9885, 0.0, 0.9856, 0.0, 0.7378, 0.0, 0.9885, 0.0, 0.7406, 0.0, 0.7378, 0.0, 0.9914, 0.0, 0.9885, 0.0, 0.7349, 0.0, 0.9914, 0.0, 0.7378, 0.0, 0.7349, 0.0, 0.9942, 0.0, 0.9914, 0.0, 0.732, 0.0, 0.9942, 0.0, 0.7349, 0.0, 0.732, 0.0, 0.9971, 0.0, 0.9942, 0.0, 0.7291, 0.0, 0.9971, 0.0, 0.732, 0.0, 0.7291, 0.0, 1.0, 0.0, 0.9971, 0.0, 0.7262, 0.0, 1.0, 0.0, 0.7291, 0.0, 0.07781, 0.0, 0.6455, 0.0, 0.08069, 0.0, 0.07781, 0.0, 0.6484, 0.0, 0.6455, 0.0, 0.4582, 0.0, 0.2651, 0.0, 0.4611, 0.0, 0.4582, 0.0, 0.268, 0.0, 0.2651, 0.0, 0.07493, 0.0, 0.6484, 0.0, 0.07781, 0.0, 0.07493, 0.0, 0.6513, 0.0, 0.6484, 0.0, 0.4553, 0.0, 0.268, 0.0, 0.4582, 0.0, 0.4553, 0.0, 0.2709, 0.0, 0.268, 0.0, 0.07205, 0.0, 0.6513, 0.0, 0.07493, 0.0, 0.4524, 0.0, 0.2709, 0.0, 0.4553, 0.0, 0.07205, 0.0, 0.6542, 0.0, 0.6513, 0.0, 0.4524, 0.0, 0.2738, 0.0, 0.2709, 0.0, 0.06916, 0.0, 0.6542, 0.0, 0.07205, 0.0, 0.4496, 0.0, 0.2738, 0.0, 0.4524, 0.0, 0.06916, 0.0, 0.6571, 0.0, 0.6542, 0.0, 0.4496, 0.0, 0.2767, 0.0, 0.2738, 0.0, 0.06628, 0.0, 0.6571, 0.0, 0.06916, 0.0, 0.06628, 0.0, 0.6599, 0.0, 0.6571, 0.0, 0.4467, 0.0, 0.2767, 0.0, 0.4496, 0.0, 0.4467, 0.0, 0.2795, 0.0, 0.2767, 0.0, 0.4438, 0.0, 0.2795, 0.0, 0.4467, 0.0, 0.06628, 0.0, 0.6628, 0.0, 0.6599, 0.0, 0.4438, 0.0, 0.2824, 0.0, 0.2795, 0.0, 0.0634, 0.0, 0.6628, 0.0, 0.06628, 0.0, 0.4409, 0.0, 0.2824, 0.0, 0.4438, 0.0, 0.0634, 0.0, 0.6657, 0.0, 0.6628, 0.0, 0.4409, 0.0, 0.2853, 0.0, 0.2824, 0.0, 0.438, 0.0, 0.2853, 0.0, 0.4409, 0.0, 0.0634, 0.0, 0.6686, 0.0, 0.6657, 0.0, 0.438, 0.0, 0.2882, 0.0, 0.2853, 0.0, 0.06052, 0.0, 0.6686, 0.0, 0.0634, 0.0, 0.4352, 0.0, 0.2882, 0.0, 0.438, 0.0, 0.06052, 0.0, 0.6715, 0.0, 0.6686, 0.0, 0.4352, 0.0, 0.2911, 0.0, 0.2882, 0.0, 0.4323, 0.0, 0.2911, 0.0, 0.4352, 0.0, 0.06052, 0.0, 0.6744, 0.0, 0.6715, 0.0, 0.05764, 0.0, 0.6744, 0.0, 0.06052, 0.0, 0.4323, 0.0, 0.2939, 0.0, 0.2911, 0.0, 0.4294, 0.0, 0.2939, 0.0, 0.4323, 0.0, 0.05764, 0.0, 0.6772, 0.0, 0.6744, 0.0, 0.4265, 0.0, 0.2939, 0.0, 0.4294, 0.0, 0.05764, 0.0, 0.6801, 0.0, 0.6772, 0.0, 0.4265, 0.0, 0.2968, 0.0, 0.2939, 0.0, 0.05476, 0.0, 0.6801, 0.0, 0.05764, 0.0, 0.4236, 0.0, 0.2968, 0.0, 0.4265, 0.0, 0.05476, 0.0, 0.683, 0.0, 0.6801, 0.0, 0.4236, 0.0, 0.2997, 0.0, 0.2968, 0.0, 0.4207, 0.0, 0.2997, 0.0, 0.4236, 0.0, 0.05476, 0.0, 0.6859, 0.0, 0.683, 0.0, 0.05187, 0.0, 0.6859, 0.0, 0.05476, 0.0, 0.4207, 0.0, 0.3026, 0.0, 0.2997, 0.0, 0.4179, 0.0, 0.3026, 0.0, 0.4207, 0.0, 0.05187, 0.0, 0.6888, 0.0, 0.6859, 0.0, 0.4179, 0.0, 0.3055, 0.0, 0.3026, 0.0, 0.415, 0.0, 0.3055, 0.0, 0.4179, 0.0, 0.05187, 0.0, 0.6916, 0.0, 0.6888, 0.0, 0.04899, 0.0, 0.6916, 0.0, 0.05187, 0.0, 0.04899, 0.0, 0.6945, 0.0, 0.6916, 0.0, 0.4121, 0.0, 0.3055, 0.0, 0.415, 0.0, 0.4121, 0.0, 0.3084, 0.0, 0.3055, 0.0, 0.4092, 0.0, 0.3084, 0.0, 0.4121, 0.0, 0.04899, 0.0, 0.6974, 0.0, 0.6945, 0.0, 0.04611, 0.0, 0.6974, 0.0, 0.04899, 0.0, 0.4092, 0.0, 0.3112, 0.0, 0.3084, 0.0, 0.4063, 0.0, 0.3112, 0.0, 0.4092, 0.0, 0.04611, 0.0, 0.7003, 0.0, 0.6974, 0.0, 0.4035, 0.0, 0.3112, 0.0, 0.4063, 0.0, 0.04611, 0.0, 0.7032, 0.0, 0.7003, 0.0, 0.4035, 0.0, 0.3141, 0.0, 0.3112, 0.0, 0.04323, 0.0, 0.7032, 0.0, 0.04611, 0.0, 0.4006, 0.0, 0.3141, 0.0, 0.4035, 0.0, 0.04323, 0.0, 0.7061, 0.0, 0.7032, 0.0, 0.3977, 0.0, 0.3141, 0.0, 0.4006, 0.0, 0.04323, 0.0, 0.7089, 0.0, 0.7061, 0.0, 0.3977, 0.0, 0.317, 0.0, 0.3141, 0.0, 0.3948, 0.0, 0.317, 0.0, 0.3977, 0.0, 0.04323, 0.0, 0.7118, 0.0, 0.7089, 0.0, 0.3919, 0.0, 0.317, 0.0, 0.3948, 0.0, 0.04323, 0.0, 0.7147, 0.0, 0.7118, 0.0, 0.04035, 0.0, 0.7147, 0.0, 0.04323, 0.0, 0.389, 0.0, 0.317, 0.0, 0.3919, 0.0, 0.04035, 0.0, 0.7176, 0.0, 0.7147, 0.0, 0.3862, 0.0, 0.317, 0.0, 0.389, 0.0, 0.04035, 0.0, 0.7205, 0.0, 0.7176, 0.0, 0.3862, 0.0, 0.3199, 0.0, 0.317, 0.0, 0.3833, 0.0, 0.3199, 0.0, 0.3862, 0.0, 0.04035, 0.0, 0.7233, 0.0, 0.7205, 0.0, 0.3804, 0.0, 0.3199, 0.0, 0.3833, 0.0, 0.04035, 0.0, 0.3804, 0.0, 0.7233, 0.0, 0.04035, 0.0, 0.3199, 0.0, 0.3804, 0.0, 0.04035, 0.0, 0.3228, 0.0, 0.3199, 0.0, 0.03746, 0.0, 0.3228, 0.0, 0.04035, 0.0, 0.03746, 0.0, 0.3256, 0.0, 0.3228, 0.0, 0.03458, 0.0, 0.3256, 0.0, 0.03746, 0.0, 0.03458, 0.0, 0.3285, 0.0, 0.3256, 0.0, 0.03458, 0.0, 0.3314, 0.0, 0.3285, 0.0, 0.0317, 0.0, 0.3314, 0.0, 0.03458, 0.0, 0.0317, 0.0, 0.3343, 0.0, 0.3314, 0.0, 0.02882, 0.0, 0.3343, 0.0, 0.0317, 0.0, 0.02882, 0.0, 0.3372, 0.0, 0.3343, 0.0, 0.02882, 0.0, 0.3401, 0.0, 0.3372, 0.0, 0.02594, 0.0, 0.3401, 0.0, 0.02882, 0.0, 0.02594, 0.0, 0.3429, 0.0, 0.3401, 0.0, 0.02305, 0.0, 0.3429, 0.0, 0.02594, 0.0, 0.02305, 0.0, 0.3458, 0.0, 0.3429, 0.0, 0.02305, 0.0, 0.3487, 0.0, 0.3458, 0.0, 0.02017, 0.0, 0.3487, 0.0, 0.02305, 0.0, 0.02017, 0.0, 0.3516, 0.0, 0.3487, 0.0, 0.01729, 0.0, 0.3516, 0.0, 0.02017, 0.0, 0.01729, 0.0, 0.3545, 0.0, 0.3516, 0.0, 0.01729, 0.0, 0.3573, 0.0, 0.3545, 0.0, 0.01441, 0.0, 0.3573, 0.0, 0.01729, 0.0, 0.01441, 0.0, 0.3602, 0.0, 0.3573, 0.0, 0.01153, 0.0, 0.3602, 0.0, 0.01441, 0.0, 0.01153, 0.0, 0.3631, 0.0, 0.3602, 0.0, 0.01153, 0.0, 0.366, 0.0, 0.3631, 0.0, 0.008646, 0.0, 0.366, 0.0, 0.01153, 0.0, 0.008646, 0.0, 0.3689, 0.0, 0.366, 0.0, 0.005764, 0.0, 0.3689, 0.0, 0.008646, 0.0, 0.005764, 0.0, 0.3718, 0.0, 0.3689, 0.0, 0.005764, 0.0, 0.3746, 0.0, 0.3718, 0.0, 0.002882, 0.0, 0.3746, 0.0, 0.005764, 0.0, 0.002882, 0.0, 0.3775, 0.0, 0.3746, 0.0, 0.0, 0.0, 0.3775, 0.0, 0.002882, 0.0])
me_curve_004.materials.append(mat_svgmat)
me_curve_004.auto_texspace = False
me_curve_004.update()
me_plane = bpy.data.meshes.new('Plane')
me_plane.from_pydata([(-1.0, -1.0, 0.0), (1.0, -1.0, 0.0), (-1.0, 1.0, 0.0), (1.0, 1.0, 0.0)], [], [(0, 1, 3, 2)])
_uv = me_plane.uv_layers.new(name='UVMap')
_uv.uv.foreach_set('vector', [0.0, 0.0, 1.0, 0.0, 1.0, 1.0, 0.0, 1.0])
me_plane.materials.append(mat_material_001)
me_plane.update()

# ---- objects
ob_light = bpy.data.objects.new('Light', light_light)
ob_camera = bpy.data.objects.new('Camera', cam_camera)
ob_light_001 = bpy.data.objects.new('Light.001', light_light_001)
ob_curve_001 = bpy.data.objects.new('Curve.001', me_curve_004)
ob_plane = bpy.data.objects.new('Plane', me_plane)
ob_curve_002 = bpy.data.objects.new('Curve.002', me_curve_004)
ob_curve_003 = bpy.data.objects.new('Curve.003', me_curve_004)
ob_curve_004 = bpy.data.objects.new('Curve.004', me_curve_004)
ob_curve_005 = bpy.data.objects.new('Curve.005', me_curve_004)
ob_curve_007 = bpy.data.objects.new('Curve.007', me_curve_004)
ob_curve_008 = bpy.data.objects.new('Curve.008', me_curve_004)
ob_curve_009 = bpy.data.objects.new('Curve.009', me_curve_004)
ob_curve_010 = bpy.data.objects.new('Curve.010', me_curve_004)
ob_curve_011 = bpy.data.objects.new('Curve.011', me_curve_004)
ob_curve_012 = bpy.data.objects.new('Curve.012', me_curve_004)
ob_curve_013 = bpy.data.objects.new('Curve.013', me_curve_004)
ob_curve_014 = bpy.data.objects.new('Curve.014', me_curve_004)
ob_curve_015 = bpy.data.objects.new('Curve.015', me_curve_004)
ob_curve_016 = bpy.data.objects.new('Curve.016', me_curve_004)
ob_curve_017 = bpy.data.objects.new('Curve.017', me_curve_004)
ob_curve_018 = bpy.data.objects.new('Curve.018', me_curve_004)
ob_curve_019 = bpy.data.objects.new('Curve.019', me_curve_004)
ob_curve_020 = bpy.data.objects.new('Curve.020', me_curve_004)
ob_curve_021 = bpy.data.objects.new('Curve.021', me_curve_004)
ob_curve_022 = bpy.data.objects.new('Curve.022', me_curve_004)
ob_curve_023 = bpy.data.objects.new('Curve.023', me_curve_004)
ob_curve_024 = bpy.data.objects.new('Curve.024', me_curve_004)
ob_curve_025 = bpy.data.objects.new('Curve.025', me_curve_004)
ob_curve_026 = bpy.data.objects.new('Curve.026', me_curve_004)
ob_curve_027 = bpy.data.objects.new('Curve.027', me_curve_004)
ob_curve_028 = bpy.data.objects.new('Curve.028', me_curve_004)
ob_curve_029 = bpy.data.objects.new('Curve.029', me_curve_004)
ob_curve_030 = bpy.data.objects.new('Curve.030', me_curve_004)
ob_curve_031 = bpy.data.objects.new('Curve.031', me_curve_004)
ob_curve_032 = bpy.data.objects.new('Curve.032', me_curve_004)
ob_curve_033 = bpy.data.objects.new('Curve.033', me_curve_004)
ob_curve_034 = bpy.data.objects.new('Curve.034', me_curve_004)
ob_curve_035 = bpy.data.objects.new('Curve.035', me_curve_004)
ob_curve_036 = bpy.data.objects.new('Curve.036', me_curve_004)
ob_curve_037 = bpy.data.objects.new('Curve.037', me_curve_004)
ob_curve_038 = bpy.data.objects.new('Curve.038', me_curve_004)
ob_curve_039 = bpy.data.objects.new('Curve.039', me_curve_004)
ob_curve_040 = bpy.data.objects.new('Curve.040', me_curve_004)
ob_curve_041 = bpy.data.objects.new('Curve.041', me_curve_004)
ob_curve_042 = bpy.data.objects.new('Curve.042', me_curve_004)
ob_curve_043 = bpy.data.objects.new('Curve.043', me_curve_004)
ob_curve_044 = bpy.data.objects.new('Curve.044', me_curve_004)
ob_curve_045 = bpy.data.objects.new('Curve.045', me_curve_004)
ob_curve_046 = bpy.data.objects.new('Curve.046', me_curve_004)
ob_curve_047 = bpy.data.objects.new('Curve.047', me_curve_004)
ob_curve_048 = bpy.data.objects.new('Curve.048', me_curve_004)
ob_curve_049 = bpy.data.objects.new('Curve.049', me_curve_004)
ob_curve_050 = bpy.data.objects.new('Curve.050', me_curve_004)
ob_curve_051 = bpy.data.objects.new('Curve.051', me_curve_004)
ob_curve_052 = bpy.data.objects.new('Curve.052', me_curve_004)
ob_curve_053 = bpy.data.objects.new('Curve.053', me_curve_004)
ob_curve_054 = bpy.data.objects.new('Curve.054', me_curve_004)
ob_curve_055 = bpy.data.objects.new('Curve.055', me_curve_004)

# ---- transforms, parenting, visibility, modifiers, constraints
ob_light.location = (4.076, 1.005, 5.904)
ob_light.rotation_euler = (0.813, -0.2569, 1.765)
ob_light.lock_rotations_4d = False
ob_light.empty_display_type = 'ARROWS'
ob_light.color = (0.0, 0.0, 0.0, 0.0)
ob_light.lineart.crease_threshold = 0.0
ob_camera.location = (16.78, -13.45, 22.43)
ob_camera.rotation_euler = (1.109, 0.0, 0.8149)
ob_camera.lock_rotations_4d = False
ob_camera.empty_display_type = 'ARROWS'
ob_camera.color = (0.0, 0.0, 0.0, 0.0)
ob_camera.display_type = 'WIRE'
ob_camera.lineart.crease_threshold = 0.0
ob_light_001.location = (-4.078, 5.529, 5.904)
ob_light_001.rotation_euler = (-0.9208, 0.09551, 2.016)
ob_light_001.lock_rotations_4d = False
ob_light_001.empty_display_type = 'ARROWS'
ob_light_001.color = (0.0, 0.0, 0.0, 0.0)
ob_light_001.lineart.crease_threshold = 0.0
ob_curve_001.location = (0.0, 0.0, -0.6283)
ob_curve_001.rotation_euler = (1.571, -0.0, 1.571)
ob_curve_001.scale = (10.0, 10.0, 10.0)
_m = ob_curve_001.modifiers.new('Solidify', 'SOLIDIFY')
_m.thickness = 0.1
_m = ob_curve_001.modifiers.new('Smooth by Angle', 'NODES')
_m.node_group = ng_smooth_by_angle
_m.use_pin_to_last = True
_m.show_group_selector = False
ob_plane.location = (0.0, 0.0, 0.0)
ob_plane.scale = (-126.9, -126.9, -126.9)
ob_plane.hide_select = True
ob_plane.is_shadow_catcher = True
ob_curve_002.location = (0.0, 6.0, -0.6283)
ob_curve_002.rotation_euler = (1.571, -0.0, 1.571)
ob_curve_002.scale = (10.0, 10.0, 10.0)
_m = ob_curve_002.modifiers.new('Solidify', 'SOLIDIFY')
_m.thickness = 0.1
_m = ob_curve_002.modifiers.new('Smooth by Angle', 'NODES')
_m.node_group = ng_smooth_by_angle
_m.use_pin_to_last = True
_m.show_group_selector = False
ob_curve_003.location = (0.0, 12.0, -0.6283)
ob_curve_003.rotation_euler = (1.571, -0.0, 1.571)
ob_curve_003.scale = (10.0, 10.0, 10.0)
_m = ob_curve_003.modifiers.new('Solidify', 'SOLIDIFY')
_m.thickness = 0.1
_m = ob_curve_003.modifiers.new('Smooth by Angle', 'NODES')
_m.node_group = ng_smooth_by_angle
_m.use_pin_to_last = True
_m.show_group_selector = False
ob_curve_004.location = (0.0, 18.0, -0.6283)
ob_curve_004.rotation_euler = (1.571, -0.0, 1.571)
ob_curve_004.scale = (10.0, 10.0, 10.0)
_m = ob_curve_004.modifiers.new('Solidify', 'SOLIDIFY')
_m.thickness = 0.1
_m = ob_curve_004.modifiers.new('Smooth by Angle', 'NODES')
_m.node_group = ng_smooth_by_angle
_m.use_pin_to_last = True
_m.show_group_selector = False
ob_curve_005.location = (0.0, -6.0, -0.6283)
ob_curve_005.rotation_euler = (1.571, -0.0, 1.571)
ob_curve_005.scale = (10.0, 10.0, 10.0)
_m = ob_curve_005.modifiers.new('Solidify', 'SOLIDIFY')
_m.thickness = 0.1
_m = ob_curve_005.modifiers.new('Smooth by Angle', 'NODES')
_m.node_group = ng_smooth_by_angle
_m.use_pin_to_last = True
_m.show_group_selector = False
ob_curve_007.location = (0.0, -12.0, -0.6283)
ob_curve_007.rotation_euler = (1.571, -0.0, 1.571)
ob_curve_007.scale = (10.0, 10.0, 10.0)
_m = ob_curve_007.modifiers.new('Solidify', 'SOLIDIFY')
_m.thickness = 0.1
_m = ob_curve_007.modifiers.new('Smooth by Angle', 'NODES')
_m.node_group = ng_smooth_by_angle
_m.use_pin_to_last = True
_m.show_group_selector = False
ob_curve_008.location = (0.0, -18.0, -0.6283)
ob_curve_008.rotation_euler = (1.571, -0.0, 1.571)
ob_curve_008.scale = (10.0, 10.0, 10.0)
_m = ob_curve_008.modifiers.new('Solidify', 'SOLIDIFY')
_m.thickness = 0.1
_m = ob_curve_008.modifiers.new('Smooth by Angle', 'NODES')
_m.node_group = ng_smooth_by_angle
_m.use_pin_to_last = True
_m.show_group_selector = False
ob_curve_009.location = (0.0, -24.0, -0.6283)
ob_curve_009.rotation_euler = (1.571, -0.0, 1.571)
ob_curve_009.scale = (10.0, 10.0, 10.0)
_m = ob_curve_009.modifiers.new('Solidify', 'SOLIDIFY')
_m.thickness = 0.1
_m = ob_curve_009.modifiers.new('Smooth by Angle', 'NODES')
_m.node_group = ng_smooth_by_angle
_m.use_pin_to_last = True
_m.show_group_selector = False
ob_curve_010.location = (-6.0, 6.0, -0.6283)
ob_curve_010.rotation_euler = (1.571, -0.0, 1.571)
ob_curve_010.scale = (10.0, 10.0, 10.0)
_m = ob_curve_010.modifiers.new('Solidify', 'SOLIDIFY')
_m.thickness = 0.1
_m = ob_curve_010.modifiers.new('Smooth by Angle', 'NODES')
_m.node_group = ng_smooth_by_angle
_m.use_pin_to_last = True
_m.show_group_selector = False
ob_curve_011.location = (-6.0, 12.0, -0.6283)
ob_curve_011.rotation_euler = (1.571, -0.0, 1.571)
ob_curve_011.scale = (10.0, 10.0, 10.0)
_m = ob_curve_011.modifiers.new('Solidify', 'SOLIDIFY')
_m.thickness = 0.1
_m = ob_curve_011.modifiers.new('Smooth by Angle', 'NODES')
_m.node_group = ng_smooth_by_angle
_m.use_pin_to_last = True
_m.show_group_selector = False
ob_curve_012.location = (-6.0, 18.0, -0.6283)
ob_curve_012.rotation_euler = (1.571, -0.0, 1.571)
ob_curve_012.scale = (10.0, 10.0, 10.0)
_m = ob_curve_012.modifiers.new('Solidify', 'SOLIDIFY')
_m.thickness = 0.1
_m = ob_curve_012.modifiers.new('Smooth by Angle', 'NODES')
_m.node_group = ng_smooth_by_angle
_m.use_pin_to_last = True
_m.show_group_selector = False
ob_curve_013.location = (-6.0, 24.0, -0.6283)
ob_curve_013.rotation_euler = (1.571, -0.0, 1.571)
ob_curve_013.scale = (10.0, 10.0, 10.0)
_m = ob_curve_013.modifiers.new('Solidify', 'SOLIDIFY')
_m.thickness = 0.1
_m = ob_curve_013.modifiers.new('Smooth by Angle', 'NODES')
_m.node_group = ng_smooth_by_angle
_m.use_pin_to_last = True
_m.show_group_selector = False
ob_curve_014.location = (-6.0, 0.0, -0.6283)
ob_curve_014.rotation_euler = (1.571, -0.0, 1.571)
ob_curve_014.scale = (10.0, 10.0, 10.0)
_m = ob_curve_014.modifiers.new('Solidify', 'SOLIDIFY')
_m.thickness = 0.1
_m = ob_curve_014.modifiers.new('Smooth by Angle', 'NODES')
_m.node_group = ng_smooth_by_angle
_m.use_pin_to_last = True
_m.show_group_selector = False
ob_curve_015.location = (-6.0, -6.0, -0.6283)
ob_curve_015.rotation_euler = (1.571, -0.0, 1.571)
ob_curve_015.scale = (10.0, 10.0, 10.0)
_m = ob_curve_015.modifiers.new('Solidify', 'SOLIDIFY')
_m.thickness = 0.1
_m = ob_curve_015.modifiers.new('Smooth by Angle', 'NODES')
_m.node_group = ng_smooth_by_angle
_m.use_pin_to_last = True
_m.show_group_selector = False
ob_curve_016.location = (-6.0, -12.0, -0.6283)
ob_curve_016.rotation_euler = (1.571, -0.0, 1.571)
ob_curve_016.scale = (10.0, 10.0, 10.0)
_m = ob_curve_016.modifiers.new('Solidify', 'SOLIDIFY')
_m.thickness = 0.1
_m = ob_curve_016.modifiers.new('Smooth by Angle', 'NODES')
_m.node_group = ng_smooth_by_angle
_m.use_pin_to_last = True
_m.show_group_selector = False
ob_curve_017.location = (-6.0, -18.0, -0.6283)
ob_curve_017.rotation_euler = (1.571, -0.0, 1.571)
ob_curve_017.scale = (10.0, 10.0, 10.0)
_m = ob_curve_017.modifiers.new('Solidify', 'SOLIDIFY')
_m.thickness = 0.1
_m = ob_curve_017.modifiers.new('Smooth by Angle', 'NODES')
_m.node_group = ng_smooth_by_angle
_m.use_pin_to_last = True
_m.show_group_selector = False
ob_curve_018.location = (0.0, 24.0, -0.6283)
ob_curve_018.rotation_euler = (1.571, -0.0, 1.571)
ob_curve_018.scale = (10.0, 10.0, 10.0)
_m = ob_curve_018.modifiers.new('Solidify', 'SOLIDIFY')
_m.thickness = 0.1
_m = ob_curve_018.modifiers.new('Smooth by Angle', 'NODES')
_m.node_group = ng_smooth_by_angle
_m.use_pin_to_last = True
_m.show_group_selector = False
ob_curve_019.location = (-6.0, 30.0, -0.6283)
ob_curve_019.rotation_euler = (1.571, -0.0, 1.571)
ob_curve_019.scale = (10.0, 10.0, 10.0)
_m = ob_curve_019.modifiers.new('Solidify', 'SOLIDIFY')
_m.thickness = 0.1
_m = ob_curve_019.modifiers.new('Smooth by Angle', 'NODES')
_m.node_group = ng_smooth_by_angle
_m.use_pin_to_last = True
_m.show_group_selector = False
ob_curve_020.location = (-12.0, 12.0, -0.6283)
ob_curve_020.rotation_euler = (1.571, -0.0, 1.571)
ob_curve_020.scale = (10.0, 10.0, 10.0)
_m = ob_curve_020.modifiers.new('Solidify', 'SOLIDIFY')
_m.thickness = 0.1
_m = ob_curve_020.modifiers.new('Smooth by Angle', 'NODES')
_m.node_group = ng_smooth_by_angle
_m.use_pin_to_last = True
_m.show_group_selector = False
ob_curve_021.location = (-12.0, 18.0, -0.6283)
ob_curve_021.rotation_euler = (1.571, -0.0, 1.571)
ob_curve_021.scale = (10.0, 10.0, 10.0)
_m = ob_curve_021.modifiers.new('Solidify', 'SOLIDIFY')
_m.thickness = 0.1
_m = ob_curve_021.modifiers.new('Smooth by Angle', 'NODES')
_m.node_group = ng_smooth_by_angle
_m.use_pin_to_last = True
_m.show_group_selector = False
ob_curve_022.location = (-12.0, 24.0, -0.6283)
ob_curve_022.rotation_euler = (1.571, -0.0, 1.571)
ob_curve_022.scale = (10.0, 10.0, 10.0)
_m = ob_curve_022.modifiers.new('Solidify', 'SOLIDIFY')
_m.thickness = 0.1
_m = ob_curve_022.modifiers.new('Smooth by Angle', 'NODES')
_m.node_group = ng_smooth_by_angle
_m.use_pin_to_last = True
_m.show_group_selector = False
ob_curve_023.location = (-12.0, 30.0, -0.6283)
ob_curve_023.rotation_euler = (1.571, -0.0, 1.571)
ob_curve_023.scale = (10.0, 10.0, 10.0)
_m = ob_curve_023.modifiers.new('Solidify', 'SOLIDIFY')
_m.thickness = 0.1
_m = ob_curve_023.modifiers.new('Smooth by Angle', 'NODES')
_m.node_group = ng_smooth_by_angle
_m.use_pin_to_last = True
_m.show_group_selector = False
ob_curve_024.location = (-12.0, 6.0, -0.6283)
ob_curve_024.rotation_euler = (1.571, -0.0, 1.571)
ob_curve_024.scale = (10.0, 10.0, 10.0)
_m = ob_curve_024.modifiers.new('Solidify', 'SOLIDIFY')
_m.thickness = 0.1
_m = ob_curve_024.modifiers.new('Smooth by Angle', 'NODES')
_m.node_group = ng_smooth_by_angle
_m.use_pin_to_last = True
_m.show_group_selector = False
ob_curve_025.location = (-12.0, 0.0, -0.6283)
ob_curve_025.rotation_euler = (1.571, -0.0, 1.571)
ob_curve_025.scale = (10.0, 10.0, 10.0)
_m = ob_curve_025.modifiers.new('Solidify', 'SOLIDIFY')
_m.thickness = 0.1
_m = ob_curve_025.modifiers.new('Smooth by Angle', 'NODES')
_m.node_group = ng_smooth_by_angle
_m.use_pin_to_last = True
_m.show_group_selector = False
ob_curve_026.location = (-12.0, -6.0, -0.6283)
ob_curve_026.rotation_euler = (1.571, -0.0, 1.571)
ob_curve_026.scale = (10.0, 10.0, 10.0)
_m = ob_curve_026.modifiers.new('Solidify', 'SOLIDIFY')
_m.thickness = 0.1
_m = ob_curve_026.modifiers.new('Smooth by Angle', 'NODES')
_m.node_group = ng_smooth_by_angle
_m.use_pin_to_last = True
_m.show_group_selector = False
ob_curve_027.location = (-12.0, -12.0, -0.6283)
ob_curve_027.rotation_euler = (1.571, -0.0, 1.571)
ob_curve_027.scale = (10.0, 10.0, 10.0)
_m = ob_curve_027.modifiers.new('Solidify', 'SOLIDIFY')
_m.thickness = 0.1
_m = ob_curve_027.modifiers.new('Smooth by Angle', 'NODES')
_m.node_group = ng_smooth_by_angle
_m.use_pin_to_last = True
_m.show_group_selector = False
ob_curve_028.location = (-18.0, 18.0, -0.6283)
ob_curve_028.rotation_euler = (1.571, -0.0, 1.571)
ob_curve_028.scale = (10.0, 10.0, 10.0)
_m = ob_curve_028.modifiers.new('Solidify', 'SOLIDIFY')
_m.thickness = 0.1
_m = ob_curve_028.modifiers.new('Smooth by Angle', 'NODES')
_m.node_group = ng_smooth_by_angle
_m.use_pin_to_last = True
_m.show_group_selector = False
ob_curve_029.location = (-18.0, 24.0, -0.6283)
ob_curve_029.rotation_euler = (1.571, -0.0, 1.571)
ob_curve_029.scale = (10.0, 10.0, 10.0)
_m = ob_curve_029.modifiers.new('Solidify', 'SOLIDIFY')
_m.thickness = 0.1
_m = ob_curve_029.modifiers.new('Smooth by Angle', 'NODES')
_m.node_group = ng_smooth_by_angle
_m.use_pin_to_last = True
_m.show_group_selector = False
ob_curve_030.location = (-18.0, 30.0, -0.6283)
ob_curve_030.rotation_euler = (1.571, -0.0, 1.571)
ob_curve_030.scale = (10.0, 10.0, 10.0)
_m = ob_curve_030.modifiers.new('Solidify', 'SOLIDIFY')
_m.thickness = 0.1
_m = ob_curve_030.modifiers.new('Smooth by Angle', 'NODES')
_m.node_group = ng_smooth_by_angle
_m.use_pin_to_last = True
_m.show_group_selector = False
ob_curve_031.location = (-18.0, 36.0, -0.6283)
ob_curve_031.rotation_euler = (1.571, -0.0, 1.571)
ob_curve_031.scale = (10.0, 10.0, 10.0)
_m = ob_curve_031.modifiers.new('Solidify', 'SOLIDIFY')
_m.thickness = 0.1
_m = ob_curve_031.modifiers.new('Smooth by Angle', 'NODES')
_m.node_group = ng_smooth_by_angle
_m.use_pin_to_last = True
_m.show_group_selector = False
ob_curve_032.location = (-18.0, 12.0, -0.6283)
ob_curve_032.rotation_euler = (1.571, -0.0, 1.571)
ob_curve_032.scale = (10.0, 10.0, 10.0)
_m = ob_curve_032.modifiers.new('Solidify', 'SOLIDIFY')
_m.thickness = 0.1
_m = ob_curve_032.modifiers.new('Smooth by Angle', 'NODES')
_m.node_group = ng_smooth_by_angle
_m.use_pin_to_last = True
_m.show_group_selector = False
ob_curve_033.location = (-18.0, 6.0, -0.6283)
ob_curve_033.rotation_euler = (1.571, -0.0, 1.571)
ob_curve_033.scale = (10.0, 10.0, 10.0)
_m = ob_curve_033.modifiers.new('Solidify', 'SOLIDIFY')
_m.thickness = 0.1
_m = ob_curve_033.modifiers.new('Smooth by Angle', 'NODES')
_m.node_group = ng_smooth_by_angle
_m.use_pin_to_last = True
_m.show_group_selector = False
ob_curve_034.location = (-18.0, 0.0, -0.6283)
ob_curve_034.rotation_euler = (1.571, -0.0, 1.571)
ob_curve_034.scale = (10.0, 10.0, 10.0)
_m = ob_curve_034.modifiers.new('Solidify', 'SOLIDIFY')
_m.thickness = 0.1
_m = ob_curve_034.modifiers.new('Smooth by Angle', 'NODES')
_m.node_group = ng_smooth_by_angle
_m.use_pin_to_last = True
_m.show_group_selector = False
ob_curve_035.location = (-18.0, -6.0, -0.6283)
ob_curve_035.rotation_euler = (1.571, -0.0, 1.571)
ob_curve_035.scale = (10.0, 10.0, 10.0)
_m = ob_curve_035.modifiers.new('Solidify', 'SOLIDIFY')
_m.thickness = 0.1
_m = ob_curve_035.modifiers.new('Smooth by Angle', 'NODES')
_m.node_group = ng_smooth_by_angle
_m.use_pin_to_last = True
_m.show_group_selector = False
ob_curve_036.location = (-12.0, 36.0, -0.6283)
ob_curve_036.rotation_euler = (1.571, -0.0, 1.571)
ob_curve_036.scale = (10.0, 10.0, 10.0)
_m = ob_curve_036.modifiers.new('Solidify', 'SOLIDIFY')
_m.thickness = 0.1
_m = ob_curve_036.modifiers.new('Smooth by Angle', 'NODES')
_m.node_group = ng_smooth_by_angle
_m.use_pin_to_last = True
_m.show_group_selector = False
ob_curve_037.location = (-18.0, 42.0, -0.6283)
ob_curve_037.rotation_euler = (1.571, -0.0, 1.571)
ob_curve_037.scale = (10.0, 10.0, 10.0)
_m = ob_curve_037.modifiers.new('Solidify', 'SOLIDIFY')
_m.thickness = 0.1
_m = ob_curve_037.modifiers.new('Smooth by Angle', 'NODES')
_m.node_group = ng_smooth_by_angle
_m.use_pin_to_last = True
_m.show_group_selector = False
ob_curve_038.location = (-24.0, 24.0, -0.6283)
ob_curve_038.rotation_euler = (1.571, -0.0, 1.571)
ob_curve_038.scale = (10.0, 10.0, 10.0)
_m = ob_curve_038.modifiers.new('Solidify', 'SOLIDIFY')
_m.thickness = 0.1
_m = ob_curve_038.modifiers.new('Smooth by Angle', 'NODES')
_m.node_group = ng_smooth_by_angle
_m.use_pin_to_last = True
_m.show_group_selector = False
ob_curve_039.location = (-24.0, 30.0, -0.6283)
ob_curve_039.rotation_euler = (1.571, -0.0, 1.571)
ob_curve_039.scale = (10.0, 10.0, 10.0)
_m = ob_curve_039.modifiers.new('Solidify', 'SOLIDIFY')
_m.thickness = 0.1
_m = ob_curve_039.modifiers.new('Smooth by Angle', 'NODES')
_m.node_group = ng_smooth_by_angle
_m.use_pin_to_last = True
_m.show_group_selector = False
ob_curve_040.location = (-24.0, 36.0, -0.6283)
ob_curve_040.rotation_euler = (1.571, -0.0, 1.571)
ob_curve_040.scale = (10.0, 10.0, 10.0)
_m = ob_curve_040.modifiers.new('Solidify', 'SOLIDIFY')
_m.thickness = 0.1
_m = ob_curve_040.modifiers.new('Smooth by Angle', 'NODES')
_m.node_group = ng_smooth_by_angle
_m.use_pin_to_last = True
_m.show_group_selector = False
ob_curve_041.location = (-24.0, 42.0, -0.6283)
ob_curve_041.rotation_euler = (1.571, -0.0, 1.571)
ob_curve_041.scale = (10.0, 10.0, 10.0)
_m = ob_curve_041.modifiers.new('Solidify', 'SOLIDIFY')
_m.thickness = 0.1
_m = ob_curve_041.modifiers.new('Smooth by Angle', 'NODES')
_m.node_group = ng_smooth_by_angle
_m.use_pin_to_last = True
_m.show_group_selector = False
ob_curve_042.location = (-24.0, 18.0, -0.6283)
ob_curve_042.rotation_euler = (1.571, -0.0, 1.571)
ob_curve_042.scale = (10.0, 10.0, 10.0)
_m = ob_curve_042.modifiers.new('Solidify', 'SOLIDIFY')
_m.thickness = 0.1
_m = ob_curve_042.modifiers.new('Smooth by Angle', 'NODES')
_m.node_group = ng_smooth_by_angle
_m.use_pin_to_last = True
_m.show_group_selector = False
ob_curve_043.location = (-24.0, 12.0, -0.6283)
ob_curve_043.rotation_euler = (1.571, -0.0, 1.571)
ob_curve_043.scale = (10.0, 10.0, 10.0)
_m = ob_curve_043.modifiers.new('Solidify', 'SOLIDIFY')
_m.thickness = 0.1
_m = ob_curve_043.modifiers.new('Smooth by Angle', 'NODES')
_m.node_group = ng_smooth_by_angle
_m.use_pin_to_last = True
_m.show_group_selector = False
ob_curve_044.location = (-24.0, 6.0, -0.6283)
ob_curve_044.rotation_euler = (1.571, -0.0, 1.571)
ob_curve_044.scale = (10.0, 10.0, 10.0)
_m = ob_curve_044.modifiers.new('Solidify', 'SOLIDIFY')
_m.thickness = 0.1
_m = ob_curve_044.modifiers.new('Smooth by Angle', 'NODES')
_m.node_group = ng_smooth_by_angle
_m.use_pin_to_last = True
_m.show_group_selector = False
ob_curve_045.location = (-24.0, 0.0, -0.6283)
ob_curve_045.rotation_euler = (1.571, -0.0, 1.571)
ob_curve_045.scale = (10.0, 10.0, 10.0)
_m = ob_curve_045.modifiers.new('Solidify', 'SOLIDIFY')
_m.thickness = 0.1
_m = ob_curve_045.modifiers.new('Smooth by Angle', 'NODES')
_m.node_group = ng_smooth_by_angle
_m.use_pin_to_last = True
_m.show_group_selector = False
ob_curve_046.location = (-30.0, 30.0, -0.6283)
ob_curve_046.rotation_euler = (1.571, -0.0, 1.571)
ob_curve_046.scale = (10.0, 10.0, 10.0)
_m = ob_curve_046.modifiers.new('Solidify', 'SOLIDIFY')
_m.thickness = 0.1
_m = ob_curve_046.modifiers.new('Smooth by Angle', 'NODES')
_m.node_group = ng_smooth_by_angle
_m.use_pin_to_last = True
_m.show_group_selector = False
ob_curve_047.location = (-30.0, 36.0, -0.6283)
ob_curve_047.rotation_euler = (1.571, -0.0, 1.571)
ob_curve_047.scale = (10.0, 10.0, 10.0)
_m = ob_curve_047.modifiers.new('Solidify', 'SOLIDIFY')
_m.thickness = 0.1
_m = ob_curve_047.modifiers.new('Smooth by Angle', 'NODES')
_m.node_group = ng_smooth_by_angle
_m.use_pin_to_last = True
_m.show_group_selector = False
ob_curve_048.location = (-30.0, 42.0, -0.6283)
ob_curve_048.rotation_euler = (1.571, -0.0, 1.571)
ob_curve_048.scale = (10.0, 10.0, 10.0)
_m = ob_curve_048.modifiers.new('Solidify', 'SOLIDIFY')
_m.thickness = 0.1
_m = ob_curve_048.modifiers.new('Smooth by Angle', 'NODES')
_m.node_group = ng_smooth_by_angle
_m.use_pin_to_last = True
_m.show_group_selector = False
ob_curve_049.location = (-30.0, 48.0, -0.6283)
ob_curve_049.rotation_euler = (1.571, -0.0, 1.571)
ob_curve_049.scale = (10.0, 10.0, 10.0)
_m = ob_curve_049.modifiers.new('Solidify', 'SOLIDIFY')
_m.thickness = 0.1
_m = ob_curve_049.modifiers.new('Smooth by Angle', 'NODES')
_m.node_group = ng_smooth_by_angle
_m.use_pin_to_last = True
_m.show_group_selector = False
ob_curve_050.location = (-30.0, 24.0, -0.6283)
ob_curve_050.rotation_euler = (1.571, -0.0, 1.571)
ob_curve_050.scale = (10.0, 10.0, 10.0)
_m = ob_curve_050.modifiers.new('Solidify', 'SOLIDIFY')
_m.thickness = 0.1
_m = ob_curve_050.modifiers.new('Smooth by Angle', 'NODES')
_m.node_group = ng_smooth_by_angle
_m.use_pin_to_last = True
_m.show_group_selector = False
ob_curve_051.location = (-30.0, 18.0, -0.6283)
ob_curve_051.rotation_euler = (1.571, -0.0, 1.571)
ob_curve_051.scale = (10.0, 10.0, 10.0)
_m = ob_curve_051.modifiers.new('Solidify', 'SOLIDIFY')
_m.thickness = 0.1
_m = ob_curve_051.modifiers.new('Smooth by Angle', 'NODES')
_m.node_group = ng_smooth_by_angle
_m.use_pin_to_last = True
_m.show_group_selector = False
ob_curve_052.location = (-30.0, 12.0, -0.6283)
ob_curve_052.rotation_euler = (1.571, -0.0, 1.571)
ob_curve_052.scale = (10.0, 10.0, 10.0)
_m = ob_curve_052.modifiers.new('Solidify', 'SOLIDIFY')
_m.thickness = 0.1
_m = ob_curve_052.modifiers.new('Smooth by Angle', 'NODES')
_m.node_group = ng_smooth_by_angle
_m.use_pin_to_last = True
_m.show_group_selector = False
ob_curve_053.location = (-30.0, 6.0, -0.6283)
ob_curve_053.rotation_euler = (1.571, -0.0, 1.571)
ob_curve_053.scale = (10.0, 10.0, 10.0)
_m = ob_curve_053.modifiers.new('Solidify', 'SOLIDIFY')
_m.thickness = 0.1
_m = ob_curve_053.modifiers.new('Smooth by Angle', 'NODES')
_m.node_group = ng_smooth_by_angle
_m.use_pin_to_last = True
_m.show_group_selector = False
ob_curve_054.location = (-24.0, 48.0, -0.6283)
ob_curve_054.rotation_euler = (1.571, -0.0, 1.571)
ob_curve_054.scale = (10.0, 10.0, 10.0)
_m = ob_curve_054.modifiers.new('Solidify', 'SOLIDIFY')
_m.thickness = 0.1
_m = ob_curve_054.modifiers.new('Smooth by Angle', 'NODES')
_m.node_group = ng_smooth_by_angle
_m.use_pin_to_last = True
_m.show_group_selector = False
ob_curve_055.location = (-30.0, 54.0, -0.6283)
ob_curve_055.rotation_euler = (1.571, -0.0, 1.571)
ob_curve_055.scale = (10.0, 10.0, 10.0)
_m = ob_curve_055.modifiers.new('Solidify', 'SOLIDIFY')
_m.thickness = 0.1
_m = ob_curve_055.modifiers.new('Smooth by Angle', 'NODES')
_m.node_group = ng_smooth_by_angle
_m.use_pin_to_last = True
_m.show_group_selector = False

# ---- collection membership
col_collection.objects.link(ob_light)
col_collection.objects.link(ob_camera)
col_collection.objects.link(ob_light_001)
col_one_two_svg.objects.link(ob_curve_001)
col_one_two_svg.objects.link(ob_plane)
col_one_two_svg.objects.link(ob_curve_002)
col_one_two_svg.objects.link(ob_curve_003)
col_one_two_svg.objects.link(ob_curve_004)
col_one_two_svg.objects.link(ob_curve_005)
col_one_two_svg.objects.link(ob_curve_007)
col_one_two_svg.objects.link(ob_curve_008)
col_one_two_svg.objects.link(ob_curve_009)
col_one_two_svg.objects.link(ob_curve_010)
col_one_two_svg.objects.link(ob_curve_011)
col_one_two_svg.objects.link(ob_curve_012)
col_one_two_svg.objects.link(ob_curve_013)
col_one_two_svg.objects.link(ob_curve_014)
col_one_two_svg.objects.link(ob_curve_015)
col_one_two_svg.objects.link(ob_curve_016)
col_one_two_svg.objects.link(ob_curve_017)
col_one_two_svg.objects.link(ob_curve_018)
col_one_two_svg.objects.link(ob_curve_019)
col_one_two_svg.objects.link(ob_curve_020)
col_one_two_svg.objects.link(ob_curve_021)
col_one_two_svg.objects.link(ob_curve_022)
col_one_two_svg.objects.link(ob_curve_023)
col_one_two_svg.objects.link(ob_curve_024)
col_one_two_svg.objects.link(ob_curve_025)
col_one_two_svg.objects.link(ob_curve_026)
col_one_two_svg.objects.link(ob_curve_027)
col_one_two_svg.objects.link(ob_curve_028)
col_one_two_svg.objects.link(ob_curve_029)
col_one_two_svg.objects.link(ob_curve_030)
col_one_two_svg.objects.link(ob_curve_031)
col_one_two_svg.objects.link(ob_curve_032)
col_one_two_svg.objects.link(ob_curve_033)
col_one_two_svg.objects.link(ob_curve_034)
col_one_two_svg.objects.link(ob_curve_035)
col_one_two_svg.objects.link(ob_curve_036)
col_one_two_svg.objects.link(ob_curve_037)
col_one_two_svg.objects.link(ob_curve_038)
col_one_two_svg.objects.link(ob_curve_039)
col_one_two_svg.objects.link(ob_curve_040)
col_one_two_svg.objects.link(ob_curve_041)
col_one_two_svg.objects.link(ob_curve_042)
col_one_two_svg.objects.link(ob_curve_043)
col_one_two_svg.objects.link(ob_curve_044)
col_one_two_svg.objects.link(ob_curve_045)
col_one_two_svg.objects.link(ob_curve_046)
col_one_two_svg.objects.link(ob_curve_047)
col_one_two_svg.objects.link(ob_curve_048)
col_one_two_svg.objects.link(ob_curve_049)
col_one_two_svg.objects.link(ob_curve_050)
col_one_two_svg.objects.link(ob_curve_051)
col_one_two_svg.objects.link(ob_curve_052)
col_one_two_svg.objects.link(ob_curve_053)
col_one_two_svg.objects.link(ob_curve_054)
col_one_two_svg.objects.link(ob_curve_055)

# ---- scene / render settings (as saved in the file)
scene.camera = ob_camera
scene.frame_start = 1; scene.frame_end = 250; scene.frame_set(0)
scene.render.engine = 'CYCLES'
scene.render.resolution_x = 3840
scene.render.resolution_y = 6000
scene.render.film_transparent = True
scene.render.bake_bias = 0.0
scene.render.bake_samples = 0
scene.cycles.sampling_pattern = 'TABULATED_SOBOL'
scene.cycles.max_bounces = 32
scene.cycles.diffuse_bounces = 32
scene.cycles.glossy_bounces = 32
scene.cycles.transmission_bounces = 32
scene.cycles.volume_bounces = 32
scene.cycles.transparent_max_bounces = 32
scene.eevee.use_volume_custom_range = False
scene.eevee.ray_tracing_options.resolution_scale = '1'
scene.eevee.ray_tracing_options.trace_max_roughness = 1.0
scene.eevee.use_raytracing = True
bpy.context.view_layer.update()
